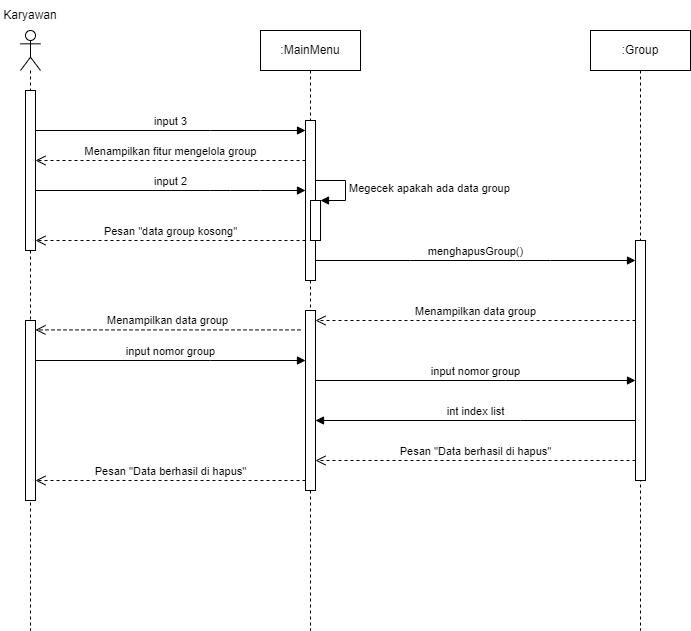

The diagram above was exported from draw.io. Its source (the exported page's mxGraphModel, read from the mxfile embedded in the PNG):
<mxGraphModel dx="517" dy="617" grid="1" gridSize="10" guides="1" tooltips="1" connect="1" arrows="1" fold="1" page="1" pageScale="1" pageWidth="850" pageHeight="1100" math="0" shadow="0">
  <root>
    <mxCell id="0" />
    <mxCell id="1" parent="0" />
    <mxCell id="0SBmYjQOqNcgQFTHh4wc-1" value="" style="shape=umlLifeline;participant=umlActor;perimeter=lifelinePerimeter;whiteSpace=wrap;html=1;container=1;collapsible=0;recursiveResize=0;verticalAlign=top;spacingTop=36;outlineConnect=0;" parent="1" vertex="1">
      <mxGeometry x="40" y="80" width="20" height="600" as="geometry" />
    </mxCell>
    <mxCell id="0SBmYjQOqNcgQFTHh4wc-2" value="" style="html=1;points=[];perimeter=orthogonalPerimeter;" parent="0SBmYjQOqNcgQFTHh4wc-1" vertex="1">
      <mxGeometry x="5" y="60" width="10" height="160" as="geometry" />
    </mxCell>
    <mxCell id="0SBmYjQOqNcgQFTHh4wc-37" value="Menampilkan data group" style="html=1;verticalAlign=bottom;endArrow=open;dashed=1;endSize=8;rounded=0;" parent="0SBmYjQOqNcgQFTHh4wc-1" target="0SBmYjQOqNcgQFTHh4wc-39" edge="1">
      <mxGeometry relative="1" as="geometry">
        <mxPoint x="280" y="299.41" as="sourcePoint" />
        <mxPoint x="-40" y="299.41" as="targetPoint" />
        <Array as="points">
          <mxPoint x="205" y="299.41" />
          <mxPoint x="35" y="299.41" />
        </Array>
      </mxGeometry>
    </mxCell>
    <mxCell id="0SBmYjQOqNcgQFTHh4wc-39" value="" style="html=1;points=[];perimeter=orthogonalPerimeter;" parent="0SBmYjQOqNcgQFTHh4wc-1" vertex="1">
      <mxGeometry x="5" y="290" width="10" height="180" as="geometry" />
    </mxCell>
    <mxCell id="0SBmYjQOqNcgQFTHh4wc-4" value="Karyawan" style="text;html=1;strokeColor=none;fillColor=none;align=center;verticalAlign=middle;whiteSpace=wrap;rounded=0;" parent="1" vertex="1">
      <mxGeometry x="20" y="50" width="60" height="30" as="geometry" />
    </mxCell>
    <mxCell id="0SBmYjQOqNcgQFTHh4wc-5" value=":MainMenu" style="shape=umlLifeline;perimeter=lifelinePerimeter;whiteSpace=wrap;html=1;container=1;collapsible=0;recursiveResize=0;outlineConnect=0;" parent="1" vertex="1">
      <mxGeometry x="280" y="80" width="100" height="600" as="geometry" />
    </mxCell>
    <mxCell id="0SBmYjQOqNcgQFTHh4wc-6" value="" style="html=1;points=[];perimeter=orthogonalPerimeter;" parent="0SBmYjQOqNcgQFTHh4wc-5" vertex="1">
      <mxGeometry x="45" y="90" width="10" height="160" as="geometry" />
    </mxCell>
    <mxCell id="0SBmYjQOqNcgQFTHh4wc-31" value="" style="html=1;points=[];perimeter=orthogonalPerimeter;" parent="0SBmYjQOqNcgQFTHh4wc-5" vertex="1">
      <mxGeometry x="50" y="170" width="10" height="40" as="geometry" />
    </mxCell>
    <mxCell id="0SBmYjQOqNcgQFTHh4wc-32" value="Megecek apakah ada data group" style="edgeStyle=orthogonalEdgeStyle;html=1;align=left;spacingLeft=2;endArrow=block;rounded=0;entryX=1;entryY=0;" parent="0SBmYjQOqNcgQFTHh4wc-5" target="0SBmYjQOqNcgQFTHh4wc-31" edge="1">
      <mxGeometry relative="1" as="geometry">
        <mxPoint x="55" y="150" as="sourcePoint" />
        <Array as="points">
          <mxPoint x="85" y="150" />
        </Array>
      </mxGeometry>
    </mxCell>
    <mxCell id="0SBmYjQOqNcgQFTHh4wc-35" value="" style="html=1;points=[];perimeter=orthogonalPerimeter;" parent="0SBmYjQOqNcgQFTHh4wc-5" vertex="1">
      <mxGeometry x="45" y="280" width="10" height="180" as="geometry" />
    </mxCell>
    <mxCell id="0SBmYjQOqNcgQFTHh4wc-8" value=":Group" style="shape=umlLifeline;perimeter=lifelinePerimeter;whiteSpace=wrap;html=1;container=1;collapsible=0;recursiveResize=0;outlineConnect=0;" parent="1" vertex="1">
      <mxGeometry x="610" y="80" width="100" height="600" as="geometry" />
    </mxCell>
    <mxCell id="0SBmYjQOqNcgQFTHh4wc-9" value="" style="html=1;points=[];perimeter=orthogonalPerimeter;" parent="0SBmYjQOqNcgQFTHh4wc-8" vertex="1">
      <mxGeometry x="45" y="210" width="10" height="240" as="geometry" />
    </mxCell>
    <mxCell id="0SBmYjQOqNcgQFTHh4wc-10" value="input 3" style="html=1;verticalAlign=bottom;endArrow=block;rounded=0;" parent="1" source="0SBmYjQOqNcgQFTHh4wc-2" target="0SBmYjQOqNcgQFTHh4wc-6" edge="1">
      <mxGeometry width="80" relative="1" as="geometry">
        <mxPoint x="140" y="190" as="sourcePoint" />
        <mxPoint x="220" y="190" as="targetPoint" />
        <Array as="points">
          <mxPoint x="230" y="180" />
        </Array>
      </mxGeometry>
    </mxCell>
    <mxCell id="0SBmYjQOqNcgQFTHh4wc-11" value="Menampilkan fitur mengelola group" style="html=1;verticalAlign=bottom;endArrow=open;dashed=1;endSize=8;rounded=0;" parent="1" source="0SBmYjQOqNcgQFTHh4wc-6" target="0SBmYjQOqNcgQFTHh4wc-2" edge="1">
      <mxGeometry relative="1" as="geometry">
        <mxPoint x="250" y="230" as="sourcePoint" />
        <mxPoint x="170" y="230" as="targetPoint" />
        <Array as="points">
          <mxPoint x="240" y="210" />
        </Array>
      </mxGeometry>
    </mxCell>
    <mxCell id="0SBmYjQOqNcgQFTHh4wc-12" value="input 2" style="html=1;verticalAlign=bottom;endArrow=block;rounded=0;" parent="1" source="0SBmYjQOqNcgQFTHh4wc-2" target="0SBmYjQOqNcgQFTHh4wc-6" edge="1">
      <mxGeometry width="80" relative="1" as="geometry">
        <mxPoint x="140" y="259.71" as="sourcePoint" />
        <mxPoint x="330" y="259.71" as="targetPoint" />
        <Array as="points">
          <mxPoint x="230" y="240" />
          <mxPoint x="250" y="240" />
          <mxPoint x="280" y="240" />
        </Array>
      </mxGeometry>
    </mxCell>
    <mxCell id="0SBmYjQOqNcgQFTHh4wc-33" value="Pesan &quot;data group kosong&quot;" style="html=1;verticalAlign=bottom;endArrow=open;dashed=1;endSize=8;rounded=0;" parent="1" source="0SBmYjQOqNcgQFTHh4wc-6" target="0SBmYjQOqNcgQFTHh4wc-2" edge="1">
      <mxGeometry relative="1" as="geometry">
        <mxPoint x="320" y="290" as="sourcePoint" />
        <mxPoint x="70" y="290" as="targetPoint" />
        <Array as="points">
          <mxPoint x="235" y="290" />
        </Array>
      </mxGeometry>
    </mxCell>
    <mxCell id="0SBmYjQOqNcgQFTHh4wc-34" value="menghapusGroup()" style="html=1;verticalAlign=bottom;endArrow=block;rounded=0;" parent="1" source="0SBmYjQOqNcgQFTHh4wc-6" target="0SBmYjQOqNcgQFTHh4wc-9" edge="1">
      <mxGeometry width="80" relative="1" as="geometry">
        <mxPoint x="340" y="320" as="sourcePoint" />
        <mxPoint x="610" y="320" as="targetPoint" />
        <Array as="points">
          <mxPoint x="430" y="310" />
          <mxPoint x="535" y="310" />
          <mxPoint x="570" y="310" />
        </Array>
      </mxGeometry>
    </mxCell>
    <mxCell id="0SBmYjQOqNcgQFTHh4wc-36" value="Menampilkan data group" style="html=1;verticalAlign=bottom;endArrow=open;dashed=1;endSize=8;rounded=0;" parent="1" source="0SBmYjQOqNcgQFTHh4wc-9" target="0SBmYjQOqNcgQFTHh4wc-35" edge="1">
      <mxGeometry relative="1" as="geometry">
        <mxPoint x="610" y="400" as="sourcePoint" />
        <mxPoint x="340" y="400" as="targetPoint" />
        <Array as="points">
          <mxPoint x="580" y="370" />
          <mxPoint x="410" y="370" />
        </Array>
      </mxGeometry>
    </mxCell>
    <mxCell id="0SBmYjQOqNcgQFTHh4wc-40" value="input nomor group" style="html=1;verticalAlign=bottom;endArrow=block;rounded=0;" parent="1" source="0SBmYjQOqNcgQFTHh4wc-39" target="0SBmYjQOqNcgQFTHh4wc-35" edge="1">
      <mxGeometry width="80" relative="1" as="geometry">
        <mxPoint x="70" y="410" as="sourcePoint" />
        <mxPoint x="150" y="410" as="targetPoint" />
        <Array as="points">
          <mxPoint x="230" y="410" />
        </Array>
      </mxGeometry>
    </mxCell>
    <mxCell id="0SBmYjQOqNcgQFTHh4wc-41" value="input nomor group" style="html=1;verticalAlign=bottom;endArrow=block;rounded=0;" parent="1" source="0SBmYjQOqNcgQFTHh4wc-35" target="0SBmYjQOqNcgQFTHh4wc-9" edge="1">
      <mxGeometry width="80" relative="1" as="geometry">
        <mxPoint x="350" y="430" as="sourcePoint" />
        <mxPoint x="620" y="430" as="targetPoint" />
        <Array as="points">
          <mxPoint x="525" y="430" />
        </Array>
      </mxGeometry>
    </mxCell>
    <mxCell id="0SBmYjQOqNcgQFTHh4wc-42" value="int index list" style="html=1;verticalAlign=bottom;endArrow=block;rounded=0;" parent="1" source="0SBmYjQOqNcgQFTHh4wc-9" target="0SBmYjQOqNcgQFTHh4wc-35" edge="1">
      <mxGeometry width="80" relative="1" as="geometry">
        <mxPoint x="520" y="490" as="sourcePoint" />
        <mxPoint x="600" y="490" as="targetPoint" />
        <Array as="points">
          <mxPoint x="540" y="470" />
        </Array>
      </mxGeometry>
    </mxCell>
    <mxCell id="0SBmYjQOqNcgQFTHh4wc-44" value="Pesan &quot;Data berhasil di hapus&quot;" style="html=1;verticalAlign=bottom;endArrow=open;dashed=1;endSize=8;rounded=0;" parent="1" source="0SBmYjQOqNcgQFTHh4wc-9" target="0SBmYjQOqNcgQFTHh4wc-35" edge="1">
      <mxGeometry relative="1" as="geometry">
        <mxPoint x="540" y="530" as="sourcePoint" />
        <mxPoint x="460" y="530" as="targetPoint" />
        <Array as="points">
          <mxPoint x="540" y="510" />
        </Array>
      </mxGeometry>
    </mxCell>
    <mxCell id="0SBmYjQOqNcgQFTHh4wc-45" value="Pesan &quot;Data berhasil di hapus&quot;" style="html=1;verticalAlign=bottom;endArrow=open;dashed=1;endSize=8;rounded=0;" parent="1" source="0SBmYjQOqNcgQFTHh4wc-35" target="0SBmYjQOqNcgQFTHh4wc-39" edge="1">
      <mxGeometry relative="1" as="geometry">
        <mxPoint x="320" y="530" as="sourcePoint" />
        <mxPoint y="530" as="targetPoint" />
        <Array as="points">
          <mxPoint x="205" y="530" />
        </Array>
      </mxGeometry>
    </mxCell>
  </root>
</mxGraphModel>